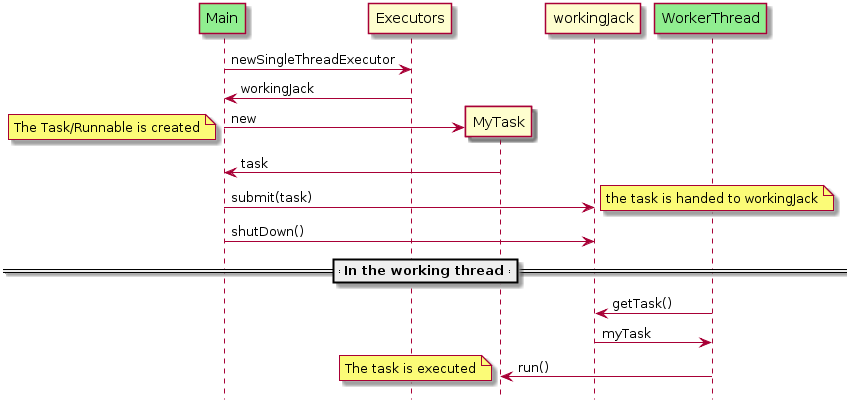

The diagram above was rendered by PlantUML. Its source (embedded in the PNG):
@startuml
hide footbox
participant Main #LightGreen
Main -> Executors: newSingleThreadExecutor
Executors -> Main: workingJack

create MyTask
Main -> MyTask: new
note left: The Task/Runnable is created
MyTask -> Main: task

Main -> workingJack: submit(task)
note right: the task is handed to workingJack
Main -> workingJack: shutDown()

==== In the working thread ====
participant WorkerThread #LightGreen
WorkerThread -> workingJack: getTask()
workingJack -> WorkerThread: myTask
WorkerThread -> MyTask: run() 
note left: The task is executed
@enduml